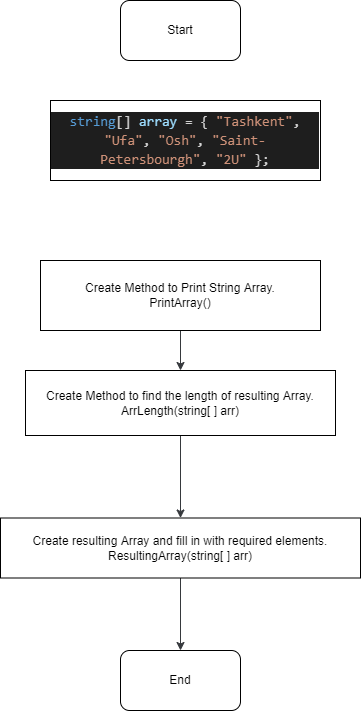

The diagram above was exported from draw.io. Its source (the exported page's mxGraphModel, read from the mxfile embedded in the PNG):
<mxGraphModel dx="705" dy="326" grid="1" gridSize="10" guides="1" tooltips="1" connect="1" arrows="1" fold="1" page="1" pageScale="1" pageWidth="850" pageHeight="1100" background="#ffffff" math="0" shadow="1">
  <root>
    <mxCell id="0" />
    <mxCell id="1" parent="0" />
    <mxCell id="5" value="Start" style="rounded=1;whiteSpace=wrap;html=1;" vertex="1" parent="1">
      <mxGeometry x="370" y="30" width="120" height="60" as="geometry" />
    </mxCell>
    <mxCell id="9" value="" style="edgeStyle=none;html=1;strokeColor=#36393d;fillColor=#cce5ff;" edge="1" parent="1" source="7" target="8">
      <mxGeometry relative="1" as="geometry" />
    </mxCell>
    <mxCell id="7" value="&lt;span style=&quot;text-align: left&quot;&gt;Create Method to Print String Array.&lt;br&gt;PrintArray()&lt;br&gt;&lt;/span&gt;" style="rounded=0;whiteSpace=wrap;html=1;align=center;" vertex="1" parent="1">
      <mxGeometry x="290" y="290" width="280" height="70" as="geometry" />
    </mxCell>
    <mxCell id="11" value="" style="edgeStyle=none;html=1;strokeColor=#36393d;fillColor=#cce5ff;" edge="1" parent="1" source="8" target="10">
      <mxGeometry relative="1" as="geometry" />
    </mxCell>
    <mxCell id="8" value="&lt;span style=&quot;text-align: left&quot;&gt;Create Method to find the length of resulting Array.&lt;br&gt;ArrLength(string[ ] arr)&lt;br&gt;&lt;/span&gt;" style="whiteSpace=wrap;html=1;rounded=0;" vertex="1" parent="1">
      <mxGeometry x="275" y="400" width="310" height="65" as="geometry" />
    </mxCell>
    <mxCell id="16" style="edgeStyle=none;html=1;exitX=0.5;exitY=1;exitDx=0;exitDy=0;entryX=0.5;entryY=0;entryDx=0;entryDy=0;strokeColor=#36393d;fillColor=#cce5ff;" edge="1" parent="1" source="10" target="15">
      <mxGeometry relative="1" as="geometry" />
    </mxCell>
    <mxCell id="10" value="&lt;span style=&quot;text-align: left&quot;&gt;Create resulting Array and fill in with required elements.&lt;br&gt;ResultingArray(string[ ] arr)&lt;br&gt;&lt;/span&gt;" style="whiteSpace=wrap;html=1;rounded=0;" vertex="1" parent="1">
      <mxGeometry x="250" y="547.5" width="360" height="60" as="geometry" />
    </mxCell>
    <mxCell id="14" value="&lt;div style=&quot;color: rgb(212 , 212 , 212) ; background-color: rgb(30 , 30 , 30) ; font-family: &amp;#34;consolas&amp;#34; , &amp;#34;courier new&amp;#34; , monospace ; font-size: 14px ; line-height: 19px&quot;&gt;&lt;span style=&quot;color: #569cd6&quot;&gt;string&lt;/span&gt;[] &lt;span style=&quot;color: #9cdcfe&quot;&gt;array&lt;/span&gt; = { &lt;span style=&quot;color: #ce9178&quot;&gt;&quot;Tashkent&quot;&lt;/span&gt;, &lt;span style=&quot;color: #ce9178&quot;&gt;&quot;Ufa&quot;&lt;/span&gt;, &lt;span style=&quot;color: #ce9178&quot;&gt;&quot;Osh&quot;&lt;/span&gt;, &lt;span style=&quot;color: #ce9178&quot;&gt;&quot;Saint-Petersbourgh&quot;&lt;/span&gt;, &lt;span style=&quot;color: #ce9178&quot;&gt;&quot;2U&quot;&lt;/span&gt; };&lt;/div&gt;" style="rounded=0;whiteSpace=wrap;html=1;" vertex="1" parent="1">
      <mxGeometry x="300" y="130" width="270" height="80" as="geometry" />
    </mxCell>
    <mxCell id="15" value="End" style="rounded=1;whiteSpace=wrap;html=1;" vertex="1" parent="1">
      <mxGeometry x="370" y="680" width="120" height="60" as="geometry" />
    </mxCell>
  </root>
</mxGraphModel>